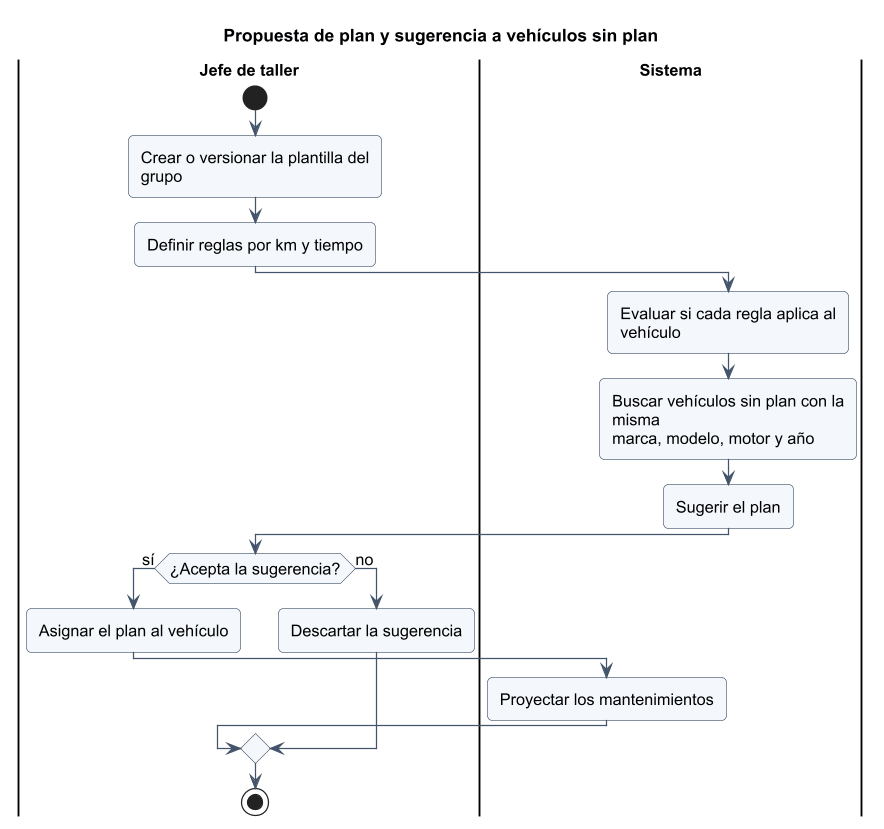

The diagram above was rendered by PlantUML. Its source (embedded in the PNG):
@startuml
!include _estilo.iuml
title Propuesta de plan y sugerencia a vehículos sin plan
|Jefe de taller|
start
:Crear o versionar la plantilla del grupo;
:Definir reglas por km y tiempo;
|Sistema|
:Evaluar si cada regla aplica al vehículo;
:Buscar vehículos sin plan con la misma\nmarca, modelo, motor y año;
:Sugerir el plan;
|Jefe de taller|
if (¿Acepta la sugerencia?) then (sí)
  :Asignar el plan al vehículo;
  |Sistema|
  :Proyectar los mantenimientos;
else (no)
  |Jefe de taller|
  :Descartar la sugerencia;
endif
stop
@enduml